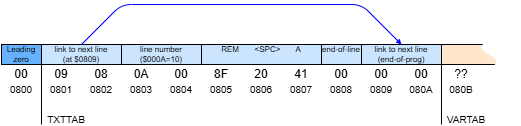

The diagram above was exported from draw.io. Its source (the exported page's mxGraphModel, read from the mxfile embedded in the PNG):
<mxGraphModel dx="826" dy="455" grid="1" gridSize="10" guides="1" tooltips="1" connect="1" arrows="1" fold="1" page="1" pageScale="1" pageWidth="850" pageHeight="1100" math="0" shadow="0">
  <root>
    <mxCell id="0" />
    <mxCell id="1" parent="0" />
    <mxCell id="59VXlDriMR5wgV0DBFpq-1" value="09" style="text;html=1;align=center;verticalAlign=middle;whiteSpace=wrap;rounded=0;fontSize=12;" vertex="1" parent="1">
      <mxGeometry x="170" y="220" width="20" height="20" as="geometry" />
    </mxCell>
    <mxCell id="59VXlDriMR5wgV0DBFpq-2" value="08" style="text;html=1;align=center;verticalAlign=middle;whiteSpace=wrap;rounded=0;fontSize=12;" vertex="1" parent="1">
      <mxGeometry x="210" y="220" width="20" height="20" as="geometry" />
    </mxCell>
    <mxCell id="59VXlDriMR5wgV0DBFpq-3" value="0A" style="text;html=1;align=center;verticalAlign=middle;whiteSpace=wrap;rounded=0;fontSize=12;" vertex="1" parent="1">
      <mxGeometry x="250" y="220" width="20" height="20" as="geometry" />
    </mxCell>
    <mxCell id="59VXlDriMR5wgV0DBFpq-4" value="00" style="text;html=1;align=center;verticalAlign=middle;whiteSpace=wrap;rounded=0;fontSize=12;" vertex="1" parent="1">
      <mxGeometry x="290" y="220" width="20" height="20" as="geometry" />
    </mxCell>
    <mxCell id="59VXlDriMR5wgV0DBFpq-5" value="41" style="text;html=1;align=center;verticalAlign=middle;whiteSpace=wrap;rounded=0;fontSize=12;" vertex="1" parent="1">
      <mxGeometry x="410" y="220" width="20" height="20" as="geometry" />
    </mxCell>
    <mxCell id="59VXlDriMR5wgV0DBFpq-6" value="00" style="text;html=1;align=center;verticalAlign=middle;whiteSpace=wrap;rounded=0;fontSize=12;" vertex="1" parent="1">
      <mxGeometry x="130" y="220" width="20" height="20" as="geometry" />
    </mxCell>
    <mxCell id="59VXlDriMR5wgV0DBFpq-7" value="00" style="text;html=1;align=center;verticalAlign=middle;whiteSpace=wrap;rounded=0;fontSize=12;" vertex="1" parent="1">
      <mxGeometry x="450" y="220" width="20" height="20" as="geometry" />
    </mxCell>
    <mxCell id="59VXlDriMR5wgV0DBFpq-8" value="00" style="text;html=1;align=center;verticalAlign=middle;whiteSpace=wrap;rounded=0;fontSize=12;" vertex="1" parent="1">
      <mxGeometry x="530" y="220" width="20" height="20" as="geometry" />
    </mxCell>
    <mxCell id="59VXlDriMR5wgV0DBFpq-9" value="00" style="text;html=1;align=center;verticalAlign=middle;whiteSpace=wrap;rounded=0;fontSize=12;" vertex="1" parent="1">
      <mxGeometry x="490" y="220" width="20" height="20" as="geometry" />
    </mxCell>
    <mxCell id="59VXlDriMR5wgV0DBFpq-10" value="0800" style="text;html=1;align=center;verticalAlign=middle;whiteSpace=wrap;rounded=0;fontSize=10;" vertex="1" parent="1">
      <mxGeometry x="120" y="240" width="40" height="10" as="geometry" />
    </mxCell>
    <mxCell id="59VXlDriMR5wgV0DBFpq-11" value="0801" style="text;html=1;align=center;verticalAlign=middle;whiteSpace=wrap;rounded=0;fontSize=10;" vertex="1" parent="1">
      <mxGeometry x="160" y="240" width="40" height="10" as="geometry" />
    </mxCell>
    <mxCell id="59VXlDriMR5wgV0DBFpq-12" value="0802" style="text;html=1;align=center;verticalAlign=middle;whiteSpace=wrap;rounded=0;fontSize=10;" vertex="1" parent="1">
      <mxGeometry x="200" y="240" width="40" height="10" as="geometry" />
    </mxCell>
    <mxCell id="59VXlDriMR5wgV0DBFpq-13" value="0803" style="text;html=1;align=center;verticalAlign=middle;whiteSpace=wrap;rounded=0;fontSize=10;" vertex="1" parent="1">
      <mxGeometry x="240" y="240" width="40" height="10" as="geometry" />
    </mxCell>
    <mxCell id="59VXlDriMR5wgV0DBFpq-14" value="0804" style="text;html=1;align=center;verticalAlign=middle;whiteSpace=wrap;rounded=0;fontSize=10;" vertex="1" parent="1">
      <mxGeometry x="280" y="240" width="40" height="10" as="geometry" />
    </mxCell>
    <mxCell id="59VXlDriMR5wgV0DBFpq-15" value="0805" style="text;html=1;align=center;verticalAlign=middle;whiteSpace=wrap;rounded=0;fontSize=10;" vertex="1" parent="1">
      <mxGeometry x="320" y="240" width="40" height="10" as="geometry" />
    </mxCell>
    <mxCell id="59VXlDriMR5wgV0DBFpq-16" value="0806" style="text;html=1;align=center;verticalAlign=middle;whiteSpace=wrap;rounded=0;fontSize=10;" vertex="1" parent="1">
      <mxGeometry x="360" y="240" width="40" height="10" as="geometry" />
    </mxCell>
    <mxCell id="59VXlDriMR5wgV0DBFpq-17" value="0807" style="text;html=1;align=center;verticalAlign=middle;whiteSpace=wrap;rounded=0;fontSize=10;" vertex="1" parent="1">
      <mxGeometry x="400" y="240" width="40" height="10" as="geometry" />
    </mxCell>
    <mxCell id="59VXlDriMR5wgV0DBFpq-18" value="0808" style="text;html=1;align=center;verticalAlign=middle;whiteSpace=wrap;rounded=0;fontSize=10;" vertex="1" parent="1">
      <mxGeometry x="440" y="240" width="40" height="10" as="geometry" />
    </mxCell>
    <mxCell id="59VXlDriMR5wgV0DBFpq-19" value="Leading zero" style="rounded=0;whiteSpace=wrap;html=1;verticalAlign=middle;fillColor=#66B2FF;spacing=0;fontSize=8;" vertex="1" parent="1">
      <mxGeometry x="120" y="200" width="40" height="20" as="geometry" />
    </mxCell>
    <mxCell id="59VXlDriMR5wgV0DBFpq-20" value="link to next line&lt;div&gt;(at $0809)&lt;/div&gt;" style="rounded=0;whiteSpace=wrap;html=1;verticalAlign=middle;fillColor=#CCE5FF;spacing=0;fontSize=8;" vertex="1" parent="1">
      <mxGeometry x="160" y="200" width="80" height="20" as="geometry" />
    </mxCell>
    <mxCell id="59VXlDriMR5wgV0DBFpq-21" value="REM&amp;nbsp; &amp;nbsp; &amp;nbsp; &amp;nbsp;&amp;lt;SPC&amp;gt;&amp;nbsp; &amp;nbsp; &amp;nbsp; &amp;nbsp;A&lt;div&gt;&lt;br&gt;&lt;/div&gt;" style="rounded=0;whiteSpace=wrap;html=1;verticalAlign=middle;fillColor=#CCE5FF;spacing=0;fontSize=8;" vertex="1" parent="1">
      <mxGeometry x="320" y="200" width="120" height="20" as="geometry" />
    </mxCell>
    <mxCell id="59VXlDriMR5wgV0DBFpq-22" value="end-of-line&lt;div&gt;&lt;br/&gt;&lt;/div&gt;" style="rounded=0;whiteSpace=wrap;html=1;verticalAlign=middle;fillColor=#CCE5FF;spacing=0;fontSize=8;" vertex="1" parent="1">
      <mxGeometry x="440" y="200" width="40" height="20" as="geometry" />
    </mxCell>
    <mxCell id="59VXlDriMR5wgV0DBFpq-23" value="link to next line&lt;br&gt;(end-of-prog)" style="rounded=0;whiteSpace=wrap;html=1;verticalAlign=middle;fillColor=#CCE5FF;spacing=0;fontSize=8;" vertex="1" parent="1">
      <mxGeometry x="480" y="200" width="80" height="20" as="geometry" />
    </mxCell>
    <mxCell id="59VXlDriMR5wgV0DBFpq-24" value="line number&lt;br&gt;($000A=10)" style="rounded=0;whiteSpace=wrap;html=1;verticalAlign=middle;fillColor=#CCE5FF;spacing=0;fontSize=8;" vertex="1" parent="1">
      <mxGeometry x="240" y="200" width="80" height="20" as="geometry" />
    </mxCell>
    <mxCell id="59VXlDriMR5wgV0DBFpq-25" value="20" style="text;html=1;align=center;verticalAlign=middle;whiteSpace=wrap;rounded=0;fontSize=12;" vertex="1" parent="1">
      <mxGeometry x="370" y="220" width="20" height="20" as="geometry" />
    </mxCell>
    <mxCell id="59VXlDriMR5wgV0DBFpq-26" value="8F" style="text;html=1;align=center;verticalAlign=middle;whiteSpace=wrap;rounded=0;fontSize=12;" vertex="1" parent="1">
      <mxGeometry x="330" y="220" width="20" height="20" as="geometry" />
    </mxCell>
    <mxCell id="59VXlDriMR5wgV0DBFpq-27" value="0809" style="text;html=1;align=center;verticalAlign=middle;whiteSpace=wrap;rounded=0;fontSize=10;" vertex="1" parent="1">
      <mxGeometry x="480" y="240" width="40" height="10" as="geometry" />
    </mxCell>
    <mxCell id="59VXlDriMR5wgV0DBFpq-28" value="080A" style="text;html=1;align=center;verticalAlign=middle;whiteSpace=wrap;rounded=0;fontSize=10;" vertex="1" parent="1">
      <mxGeometry x="520" y="240" width="40" height="10" as="geometry" />
    </mxCell>
    <mxCell id="59VXlDriMR5wgV0DBFpq-29" value="" style="endArrow=classic;html=1;rounded=1;entryX=0.5;entryY=0;entryDx=0;entryDy=0;curved=0;strokeColor=#0000FF;endSize=3;startSize=3;" edge="1" parent="1" target="59VXlDriMR5wgV0DBFpq-23">
      <mxGeometry width="50" height="50" relative="1" as="geometry">
        <mxPoint x="200" y="200" as="sourcePoint" />
        <mxPoint x="250" y="150" as="targetPoint" />
        <Array as="points">
          <mxPoint x="240" y="160" />
          <mxPoint x="480" y="160" />
        </Array>
      </mxGeometry>
    </mxCell>
    <mxCell id="59VXlDriMR5wgV0DBFpq-30" value="VARTAB" style="text;html=1;align=center;verticalAlign=middle;whiteSpace=wrap;rounded=0;fontSize=10;" vertex="1" parent="1">
      <mxGeometry x="560" y="270" width="50" height="10" as="geometry" />
    </mxCell>
    <mxCell id="59VXlDriMR5wgV0DBFpq-31" value="TXTTAB" style="text;html=1;align=center;verticalAlign=middle;whiteSpace=wrap;rounded=0;fontSize=10;" vertex="1" parent="1">
      <mxGeometry x="160" y="270" width="50" height="10" as="geometry" />
    </mxCell>
    <mxCell id="59VXlDriMR5wgV0DBFpq-32" value="" style="endArrow=none;html=1;rounded=0;entryX=0;entryY=1;entryDx=0;entryDy=0;exitX=0;exitY=1;exitDx=0;exitDy=0;" edge="1" parent="1" source="59VXlDriMR5wgV0DBFpq-31" target="59VXlDriMR5wgV0DBFpq-20">
      <mxGeometry width="50" height="50" relative="1" as="geometry">
        <mxPoint x="40" y="390" as="sourcePoint" />
        <mxPoint x="90" y="340" as="targetPoint" />
      </mxGeometry>
    </mxCell>
    <mxCell id="59VXlDriMR5wgV0DBFpq-33" value="" style="endArrow=none;html=1;rounded=0;entryX=0;entryY=1;entryDx=0;entryDy=0;exitX=0;exitY=1;exitDx=0;exitDy=0;" edge="1" parent="1">
      <mxGeometry width="50" height="50" relative="1" as="geometry">
        <mxPoint x="560" y="280" as="sourcePoint" />
        <mxPoint x="560" y="220" as="targetPoint" />
      </mxGeometry>
    </mxCell>
    <mxCell id="59VXlDriMR5wgV0DBFpq-34" value="080B" style="text;html=1;align=center;verticalAlign=middle;whiteSpace=wrap;rounded=0;fontSize=10;" vertex="1" parent="1">
      <mxGeometry x="560" y="240" width="40" height="10" as="geometry" />
    </mxCell>
    <mxCell id="59VXlDriMR5wgV0DBFpq-35" value="" style="rounded=0;whiteSpace=wrap;html=1;verticalAlign=top;fillColor=#FFE6CC;" vertex="1" parent="1">
      <mxGeometry x="560" y="200" width="60" height="20" as="geometry" />
    </mxCell>
    <mxCell id="59VXlDriMR5wgV0DBFpq-36" value="??" style="text;html=1;align=center;verticalAlign=middle;whiteSpace=wrap;rounded=0;fontSize=12;" vertex="1" parent="1">
      <mxGeometry x="570" y="220" width="20" height="20" as="geometry" />
    </mxCell>
    <mxCell id="59VXlDriMR5wgV0DBFpq-37" value="" style="shape=tape;whiteSpace=wrap;html=1;rotation=90;strokeColor=none;" vertex="1" parent="1">
      <mxGeometry x="605" y="189.75" width="29" height="40.5" as="geometry" />
    </mxCell>
  </root>
</mxGraphModel>